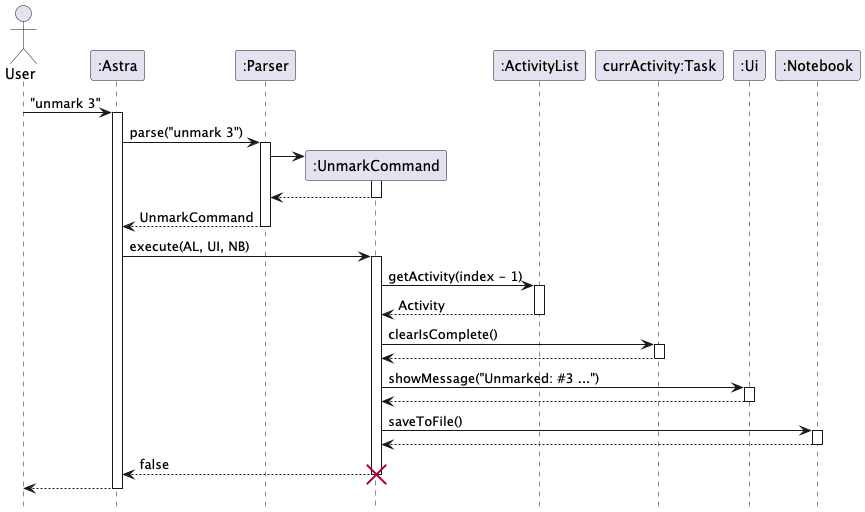

The diagram above was rendered by PlantUML. Its source (embedded in the PNG):
@startuml
'https://plantuml.com/sequence-diagram
hide footbox
actor User
participant ":Astra" as Astra
participant ":Parser" as Parser
participant ":UnmarkCommand" as UnmarkCommand
participant ":ActivityList" as ActivityList
participant "currActivity:Task" as Task
participant ":Ui" as Ui
participant ":Notebook" as Notebook

' Step 1: User input is parsed
User -> Astra : "unmark 3"
activate Astra
Astra -> Parser: parse("unmark 3")
activate Parser

' Parser creates UnmarkCommand
create UnmarkCommand
Parser -> UnmarkCommand
activate UnmarkCommand
UnmarkCommand --> Parser
deactivate UnmarkCommand

' Parser returns command to user
Parser --> Astra : UnmarkCommand
deactivate Parser

' Step 2: User executes the command
Astra -> UnmarkCommand : execute(AL, UI, NB)
activate UnmarkCommand

' Get activity from the list
UnmarkCommand -> ActivityList : getActivity(index - 1)
activate ActivityList
ActivityList --> UnmarkCommand : Activity
deactivate ActivityList

' Check if it is a Task and unmark it
UnmarkCommand -> Task : clearIsComplete()
activate Task
Task --> UnmarkCommand
deactivate Task

' Show confirmation message
UnmarkCommand -> Ui : showMessage("Unmarked: #3 ...")
activate Ui
Ui --> UnmarkCommand
deactivate Ui

' Save to file (optional)
UnmarkCommand -> Notebook : saveToFile()
activate Notebook
Notebook --> UnmarkCommand
deactivate Notebook

' Return false to User
return false
deactivate UnmarkCommand
destroy UnmarkCommand
Astra --> User
deactivate Astra

@enduml